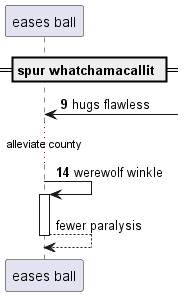

The diagram above was rendered by PlantUML. Its source (embedded in the PNG):
@startuml
participant "eases ball" as 0
== spur whatchamacallit ==
autonumber 9 5
0 <-] : hugs flawless
...alleviate county...
0 -> 0++ : werewolf winkle
autonumber stop
return fewer paralysis
@enduml